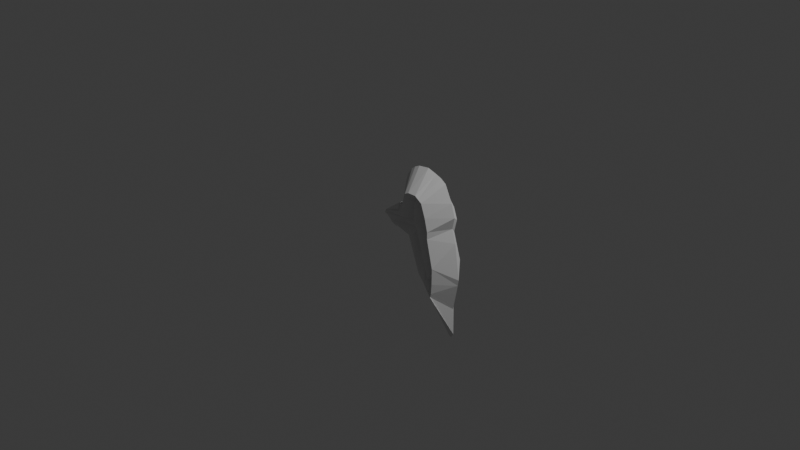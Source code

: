 # Source: dangler_ear_left.blend  (saved by Blender 5.1.30; exported with 4.5.12 LTS)
import bpy
from mathutils import Matrix  # noqa: F401  (used for matrix-valued properties, if any)

bpy.ops.wm.read_factory_settings(use_empty=True)
scene = bpy.context.scene
scene.name = 'Scene'

# ---- collections
col_collection = bpy.data.collections.new('Collection'); scene.collection.children.link(col_collection)

# ---- world
world_world = bpy.data.worlds.new('World'); scene.world = world_world
world_world.use_nodes = True; world_world.node_tree.nodes.clear()
_N = world_world.node_tree.nodes; _L = world_world.node_tree.links
n0 = _N.new('ShaderNodeOutputWorld'); n0.name = 'World Output'; n0.location = (200, 100)
n1 = _N.new('ShaderNodeBackground'); n1.name = 'Background'; n1.location = (-200, 100)
n1.inputs[0].default_value = (0.05088, 0.05088, 0.05088, 1.0)
_L.new(n1.outputs[0], n0.inputs[0])
n0.is_active_output = True
world_world.color = (0.05088, 0.05088, 0.05088)
world_world.sun_shadow_jitter_overblur = 0.0

# ---- cameras
cam_camera = bpy.data.cameras.new('Camera')
cam_camera.clip_end = 100.0
cam_camera.ortho_scale = 7.314

# ---- lights
light_light = bpy.data.lights.new('Light', 'POINT')
light_light.energy = 1000.0
light_light.shadow_soft_size = 0.1

# ---- meshes
me_b_ziercurve = bpy.data.meshes.new('BézierCurve')
me_b_ziercurve.from_pydata([(-0.09402, -0.008569, -0.05371), (-0.09405, -0.008577, -0.05362), (-0.09399, -0.008561, -0.05362), (-0.1053, -0.02275, -0.02569), (-0.1054, -0.02277, -0.02534), (-0.1052, -0.02274, -0.02534), (0.1303, 2.785e-05, -0.1032), (-0.09643, -0.0001392, -0.06941), (-0.1095, 0.003985, -0.07652), (-0.1107, -0.01659, -0.03539), (-0.07027, -0.0476, -0.005052), (0.2972, 0.0001175, -0.3238), (0.4629, -0.2142, -0.2323), (-0.0526, 0.004384, -0.09703), (-0.06922, -0.1292, 0.09162), (-0.04005, -0.07353, 0.02646), (0.3837, -0.214, 0.02261), (-0.03843, 0.002867, -0.09415), (0.3328, 1.425e-05, -0.37), (-0.003438, 3.187e-05, 0.1808), (0.06431, 4.711e-05, 0.2588), (0.1163, -0.1189, 0.1798), (0.1014, -1.937e-05, 0.4549), (0.1282, 0.0002572, 0.5406), (0.1813, -8.4e-05, 0.6123), (-0.07087, -0.1162, 0.12), (0.09356, 8.037e-05, 0.3631), (-0.06088, -0.1295, 0.1265), (-0.07004, -0.1143, 0.1208), (-0.06988, -0.1131, 0.1199), (-0.07021, -0.1131, 0.1217), (-0.09405, 0.008578, -0.05371), (-0.09402, 0.008569, -0.05363), (-0.09399, 0.00856, -0.05371), (-0.1162, 0.02349, -0.03509), (-0.1139, 0.02281, -0.03506), (-0.1139, 0.0228, -0.03404), (-0.1139, 0.02281, -0.03404), (-0.1054, 0.03086, -0.02567), (-0.1053, 0.03084, -0.02536), (-0.1052, 0.03083, -0.02567), (0.3913, 0.1358, -0.2177), (-0.0882, 0.04425, -0.01267), (-0.08823, 0.04424, -0.01261), (-0.08817, 0.04425, -0.01261), (-0.05709, 0.06687, 0.006661), (-0.03856, 0.08597, 0.03401), (-0.03512, 0.1379, 0.08442), (-0.07025, 0.1375, 0.09157), (0.04587, 5.139e-05, 0.18), (0.1117, 0.1141, 0.1799), (0.297, 0.122, 0.5026), (-0.07425, 0.1247, 0.1251), (-0.07004, 0.1212, 0.1208), (-0.06988, 0.1224, 0.1199), (-0.07021, 0.1224, 0.1217), (0.6229, 0.0002627, -0.7299), (0.7229, -3.77e-05, -1.025), (0.7398, -8.859e-05, -1.051), (0.7644, 0.0002336, -1.058), (0.7944, 1.348e-05, -1.013), (-0.03481, -0.1298, 0.08397), (-0.03049, -0.1097, 0.1186), (0.0001639, -0.1299, 0.05336), (0.4957, -0.02293, -0.4981), (0.3467, -0.1045, 0.153), (0.4327, -0.1182, 0.1096), (0.5062, -0.2142, -0.346), (0.4641, -0.1263, -0.01047), (0.5409, -0.146, -0.2415), (0.4557, -0.2141, 0.1729), (0.5813, -0.2143, -0.4321), (0.5837, -0.1619, -0.3652), (0.612, -0.214, -0.4822), (0.4917, -0.2141, 0.06478), (0.6438, -0.1566, -0.4442), (0.5878, -0.2143, -0.2212), (0.6213, -0.2128, -0.3598), (0.6493, -0.2142, -0.5312), (0.6594, -0.166, -0.3604), (0.5831, -0.1369, 0.003083), (0.6251, -0.1224, -0.3642), (0.6716, -0.2129, -0.5522), (0.6524, -0.1779, -0.5093), (0.5474, -0.1236, 0.1191), (0.6878, -0.2141, -0.4031), (0.6891, -0.2142, -0.2311), (0.6171, -0.2138, 0.1427), (0.6805, -0.2153, -0.5619), (0.6173, -0.2141, 0.06802), (0.6798, -0.2138, -0.5096), (0.7813, 0.0001351, -0.7246), (0.7463, 5.922e-06, 0.1546), (0.815, -9.758e-05, -0.5562), (0.8482, 0.0001063, -0.3721), (0.8389, -2.57e-05, -0.4349), (0.7922, -9.129e-06, 0.009517), (0.2505, -0.2142, 0.1904), (-0.03968, -0.1112, 0.1201), (-0.03951, -0.1116, 0.1216), (-0.03986, -0.1109, 0.1216), (0.2884, -0.2138, 0.3312), (0.2924, -0.2142, 0.4065), (0.3067, -0.2137, 0.4494), (0.2281, -7.909e-05, 0.6487), (0.2866, -4.978e-05, 0.6751), (0.3541, -0.2141, 0.4727), (0.3705, -0.1275, 0.3875), (0.3568, -0.137, 0.3091), (0.4123, 0.0001345, 0.6913), (0.3654, -0.133, 0.3568), (0.4342, -0.2143, 0.2308), (0.4011, -0.1688, 0.3171), (0.4425, -0.217, 0.3396), (0.4505, -0.2141, 0.4746), (0.4332, -0.2101, 0.3147), (0.4197, -0.145, 0.4069), (0.5108, -0.116, 0.198), (0.491, -0.2141, 0.447), (0.4968, -0.1239, 0.2711), (0.4778, -0.1405, 0.3719), (0.4953, -0.135, 0.3076), (0.5808, -2.658e-05, 0.6377), (0.5128, 5.723e-05, 0.6613), (0.5313, -0.2137, 0.4205), (0.6455, -9.637e-05, 0.5959), (0.5825, -0.2142, 0.2804), (0.7111, -1.394e-05, 0.4615), (0.7748, -9.863e-05, 0.2808), (0.7321, 8.551e-05, 0.4199), (-0.004403, 0.1379, 0.0584), (0.509, 0.1673, 0.1042), (0.5798, 0.1711, -0.3414), (0.6477, 0.1792, -0.3483), (0.625, 0.1541, 0.03381), (0.6696, 0.1209, -0.5436), (0.7153, 0.1523, -0.2493), (-0.03986, 0.119, 0.1201), (-0.03968, 0.1193, 0.1216), (-0.03951, 0.1197, 0.1201), (-0.02785, 0.117, 0.1198), (-0.06038, 0.138, 0.1322), (0.2224, 0.1487, 0.2519), (0.3098, 0.1394, 0.1473), (0.3719, 0.1591, 0.3283), (0.4417, 0.1706, 0.2144), (0.5174, 0.131, 0.4595), (0.5006, 0.1641, 0.2345), (0.6291, 0.1411, 0.3015), (0.6631, 0.1501, 0.1757)], [], [(1, 0, 2), (2, 0, 1), (4, 3, 5), (5, 3, 4), (7, 9, 8), (9, 7, 16), (15, 13, 8), (15, 14, 25), (17, 15, 25), (7, 6, 16), (15, 17, 13), (21, 27, 19), (27, 21, 25), (103, 22, 102), (30, 28, 29), (29, 28, 30), (41, 6, 7), (36, 35, 37), (37, 35, 36), (43, 42, 44), (44, 42, 43), (41, 18, 11), (6, 41, 11), (46, 25, 48), (52, 140, 48), (20, 141, 49), (50, 52, 19), (50, 19, 141), (20, 142, 141), (51, 144, 26), (23, 51, 22), (55, 53, 54), (54, 53, 55), (78, 56, 57), (58, 59, 88), (61, 14, 15), (61, 15, 63), (63, 10, 16), (66, 65, 63), (66, 63, 16), (12, 67, 68), (68, 66, 16), (70, 65, 66), (67, 64, 71), (69, 67, 71), (72, 69, 71), (69, 74, 68), (72, 77, 76), (69, 76, 74), (76, 69, 72), (81, 71, 75), (73, 83, 75), (79, 77, 81), (83, 78, 88), (88, 82, 83), (81, 75, 90), (95, 85, 90), (75, 83, 82), (89, 86, 96), (85, 95, 86), (60, 82, 88), (90, 93, 95), (90, 82, 93), (93, 82, 91), (96, 86, 94), (97, 27, 62), (98, 99, 100), (26, 101, 102), (108, 101, 97), (62, 61, 65), (108, 97, 65), (108, 110, 101), (102, 110, 107), (106, 114, 109), (108, 111, 115), (112, 115, 113), (107, 110, 113), (116, 114, 107), (107, 114, 106), (115, 119, 113), (121, 113, 119), (116, 113, 120), (119, 111, 117), (113, 121, 120), (114, 118, 123), (124, 118, 120), (117, 70, 84), (126, 121, 119), (119, 117, 126), (117, 84, 87), (122, 118, 125), (87, 128, 126), (87, 92, 128), (127, 124, 129), (105, 106, 109), (56, 135, 57), (91, 60, 135), (34, 41, 7), (130, 46, 47), (48, 140, 47), (130, 41, 45), (34, 45, 41), (143, 131, 41), (64, 132, 135), (149, 131, 147), (135, 133, 136), (134, 96, 136), (136, 94, 135), (141, 140, 52), (138, 137, 139), (144, 142, 26), (104, 105, 51), (140, 130, 47), (146, 51, 109), (145, 131, 143), (109, 123, 146), (145, 144, 147), (148, 147, 146), (149, 147, 148), (109, 51, 105), (148, 128, 149), (9, 10, 8), (10, 9, 16), (11, 12, 6), (10, 15, 8), (63, 15, 10), (12, 11, 18), (20, 97, 26), (49, 19, 27), (97, 20, 49), (52, 21, 19), (22, 26, 102), (26, 97, 101), (23, 22, 103), (24, 23, 103), (52, 25, 21), (97, 49, 27), (104, 24, 103), (32, 31, 33), (32, 33, 31), (8, 34, 7), (39, 38, 40), (39, 40, 38), (34, 8, 13), (46, 13, 17), (46, 17, 25), (45, 34, 13), (46, 45, 13), (48, 25, 52), (48, 47, 46), (20, 26, 142), (141, 19, 49), (24, 51, 23), (24, 104, 51), (51, 26, 22), (141, 52, 50), (57, 58, 88), (78, 57, 88), (88, 59, 60), (25, 14, 62), (62, 14, 61), (65, 61, 63), (18, 64, 67), (18, 67, 12), (6, 12, 16), (68, 16, 12), (78, 64, 56), (69, 68, 67), (74, 66, 68), (74, 70, 66), (73, 64, 78), (84, 70, 74), (73, 71, 64), (75, 71, 73), (80, 74, 76), (80, 84, 74), (71, 81, 72), (81, 77, 72), (83, 73, 78), (79, 80, 76), (79, 76, 77), (79, 81, 85), (86, 80, 79), (84, 80, 89), (90, 75, 82), (81, 90, 85), (86, 79, 85), (87, 84, 89), (80, 86, 89), (95, 94, 86), (82, 60, 91), (92, 89, 96), (62, 27, 25), (100, 99, 98), (62, 65, 97), (105, 104, 106), (107, 103, 102), (101, 110, 102), (106, 104, 103), (103, 107, 106), (113, 110, 112), (112, 110, 108), (111, 108, 65), (115, 112, 108), (116, 107, 113), (111, 65, 70), (111, 70, 117), (118, 114, 116), (119, 115, 111), (116, 120, 118), (126, 120, 121), (124, 120, 126), (125, 118, 124), (122, 123, 118), (117, 87, 126), (92, 87, 89), (125, 124, 127), (123, 109, 114), (128, 129, 126), (129, 124, 126), (135, 58, 57), (135, 59, 58), (135, 60, 59), (41, 64, 18), (130, 45, 46), (41, 132, 64), (143, 41, 130), (131, 132, 41), (135, 56, 64), (131, 134, 132), (135, 132, 133), (134, 133, 132), (149, 134, 131), (136, 133, 134), (135, 95, 93), (149, 92, 134), (91, 135, 93), (135, 94, 95), (96, 134, 92), (136, 96, 94), (139, 137, 138), (142, 143, 141), (141, 143, 140), (130, 140, 143), (142, 144, 143), (144, 145, 143), (51, 146, 144), (144, 146, 147), (145, 147, 131), (146, 123, 122), (129, 148, 146), (122, 125, 146), (125, 127, 146), (127, 129, 146), (148, 129, 128), (128, 92, 149)])
me_b_ziercurve.auto_texspace = False
me_b_ziercurve.update()

# ---- objects
ob_light = bpy.data.objects.new('Light', light_light)
ob_camera = bpy.data.objects.new('Camera', cam_camera)
ob_b_ziercurve = bpy.data.objects.new('BézierCurve', me_b_ziercurve)

# ---- transforms, parenting, visibility, modifiers, constraints
ob_light.location = (4.076, 1.005, 5.904)
ob_light.rotation_euler = (0.6503, 0.05522, 1.866)
ob_light.lock_rotations_4d = False
ob_light.empty_display_type = 'ARROWS'
ob_light.color = (0.0, 0.0, 0.0, 0.0)
ob_light.lineart.crease_threshold = 0.0
ob_camera.location = (7.359, -6.926, 4.958)
ob_camera.rotation_euler = (1.109, 0.0, 0.8149)
ob_camera.lock_rotations_4d = False
ob_camera.empty_display_type = 'ARROWS'
ob_camera.color = (0.0, 0.0, 0.0, 0.0)
ob_camera.display_type = 'WIRE'
ob_camera.lineart.crease_threshold = 0.0
ob_b_ziercurve.location = (0.0, 0.0, 0.0)

# ---- collection membership
col_collection.objects.link(ob_light)
col_collection.objects.link(ob_camera)
col_collection.objects.link(ob_b_ziercurve)

# ---- scene / render settings (as saved in the file)
scene.camera = ob_camera
scene.frame_start = 1; scene.frame_end = 250; scene.frame_set(1)
scene.render.engine = 'BLENDER_EEVEE_NEXT'
scene.render.bake_bias = 0.0
scene.render.bake_samples = 0
scene.cycles.sampling_pattern = 'TABULATED_SOBOL'
scene.eevee.use_volume_custom_range = False
bpy.context.view_layer.update()
